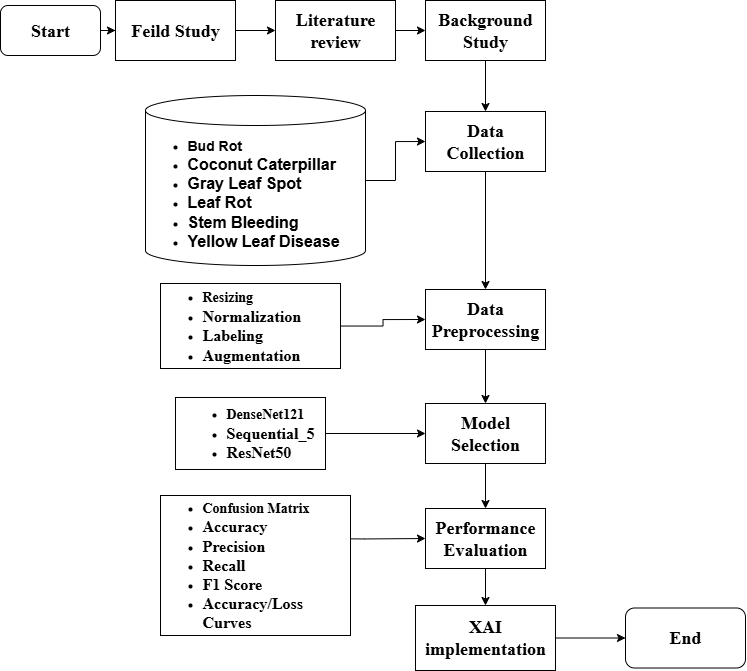

The diagram above was exported from draw.io. Its source (the exported page's mxGraphModel, read from the mxfile embedded in the PNG):
<mxGraphModel dx="1958" dy="877" grid="1" gridSize="10" guides="1" tooltips="1" connect="1" arrows="1" fold="1" page="1" pageScale="1" pageWidth="850" pageHeight="1100" math="0" shadow="0">
  <root>
    <mxCell id="0" />
    <mxCell id="1" parent="0" />
    <mxCell id="angavmJnXKdvKgentLbz-19" value="" style="edgeStyle=orthogonalEdgeStyle;rounded=0;orthogonalLoop=1;jettySize=auto;html=1;fontStyle=1" parent="1" source="angavmJnXKdvKgentLbz-1" target="angavmJnXKdvKgentLbz-8" edge="1">
      <mxGeometry relative="1" as="geometry" />
    </mxCell>
    <mxCell id="angavmJnXKdvKgentLbz-1" value="&lt;font style=&quot;font-size: 18px;&quot; face=&quot;Times New Roman&quot;&gt;Start&lt;/font&gt;" style="rounded=1;whiteSpace=wrap;html=1;direction=west;fontStyle=1" parent="1" vertex="1">
      <mxGeometry x="45" y="230" width="100" height="50" as="geometry" />
    </mxCell>
    <mxCell id="angavmJnXKdvKgentLbz-9" value="" style="edgeStyle=orthogonalEdgeStyle;rounded=0;orthogonalLoop=1;jettySize=auto;html=1;fontStyle=1" parent="1" source="angavmJnXKdvKgentLbz-2" target="angavmJnXKdvKgentLbz-7" edge="1">
      <mxGeometry relative="1" as="geometry" />
    </mxCell>
    <mxCell id="angavmJnXKdvKgentLbz-2" value="&lt;font face=&quot;Times New Roman&quot; style=&quot;font-size: 18px;&quot;&gt;Literature review&lt;/font&gt;" style="rounded=0;whiteSpace=wrap;html=1;fontStyle=1" parent="1" vertex="1">
      <mxGeometry x="320" y="225" width="120" height="60" as="geometry" />
    </mxCell>
    <mxCell id="angavmJnXKdvKgentLbz-21" value="" style="edgeStyle=orthogonalEdgeStyle;rounded=0;orthogonalLoop=1;jettySize=auto;html=1;fontStyle=1" parent="1" source="angavmJnXKdvKgentLbz-7" target="angavmJnXKdvKgentLbz-11" edge="1">
      <mxGeometry relative="1" as="geometry" />
    </mxCell>
    <mxCell id="angavmJnXKdvKgentLbz-7" value="&lt;font face=&quot;Times New Roman&quot; style=&quot;font-size: 18px;&quot;&gt;Background Study&lt;/font&gt;" style="rounded=0;whiteSpace=wrap;html=1;fontStyle=1" parent="1" vertex="1">
      <mxGeometry x="470" y="225" width="120" height="60" as="geometry" />
    </mxCell>
    <mxCell id="angavmJnXKdvKgentLbz-20" value="" style="edgeStyle=orthogonalEdgeStyle;rounded=0;orthogonalLoop=1;jettySize=auto;html=1;fontStyle=1" parent="1" source="angavmJnXKdvKgentLbz-8" target="angavmJnXKdvKgentLbz-2" edge="1">
      <mxGeometry relative="1" as="geometry" />
    </mxCell>
    <mxCell id="angavmJnXKdvKgentLbz-8" value="&lt;font style=&quot;font-size: 18px;&quot; face=&quot;Times New Roman&quot;&gt;Feild Study&lt;/font&gt;" style="rounded=0;whiteSpace=wrap;html=1;fontStyle=1" parent="1" vertex="1">
      <mxGeometry x="160" y="225" width="120" height="60" as="geometry" />
    </mxCell>
    <mxCell id="angavmJnXKdvKgentLbz-22" value="" style="edgeStyle=orthogonalEdgeStyle;rounded=0;orthogonalLoop=1;jettySize=auto;html=1;fontStyle=1" parent="1" source="angavmJnXKdvKgentLbz-11" target="angavmJnXKdvKgentLbz-12" edge="1">
      <mxGeometry relative="1" as="geometry" />
    </mxCell>
    <mxCell id="angavmJnXKdvKgentLbz-11" value="&lt;font face=&quot;Times New Roman&quot; style=&quot;font-size: 18px;&quot;&gt;Data Collection&lt;/font&gt;" style="rounded=0;whiteSpace=wrap;html=1;fontStyle=1" parent="1" vertex="1">
      <mxGeometry x="470" y="336" width="120" height="60" as="geometry" />
    </mxCell>
    <mxCell id="angavmJnXKdvKgentLbz-23" value="" style="edgeStyle=orthogonalEdgeStyle;rounded=0;orthogonalLoop=1;jettySize=auto;html=1;fontStyle=1" parent="1" source="angavmJnXKdvKgentLbz-12" target="angavmJnXKdvKgentLbz-13" edge="1">
      <mxGeometry relative="1" as="geometry" />
    </mxCell>
    <mxCell id="angavmJnXKdvKgentLbz-12" value="&lt;font face=&quot;Times New Roman&quot; style=&quot;font-size: 18px;&quot;&gt;Data Preprocessing&lt;/font&gt;" style="rounded=0;whiteSpace=wrap;html=1;fontStyle=1" parent="1" vertex="1">
      <mxGeometry x="470" y="514" width="120" height="60" as="geometry" />
    </mxCell>
    <mxCell id="angavmJnXKdvKgentLbz-24" value="" style="edgeStyle=orthogonalEdgeStyle;rounded=0;orthogonalLoop=1;jettySize=auto;html=1;fontStyle=1" parent="1" source="angavmJnXKdvKgentLbz-13" target="angavmJnXKdvKgentLbz-14" edge="1">
      <mxGeometry relative="1" as="geometry" />
    </mxCell>
    <mxCell id="angavmJnXKdvKgentLbz-13" value="&lt;font style=&quot;font-size: 18px;&quot; face=&quot;Times New Roman&quot;&gt;Model Selection&lt;/font&gt;" style="rounded=0;whiteSpace=wrap;html=1;fontStyle=1" parent="1" vertex="1">
      <mxGeometry x="470" y="628" width="120" height="60" as="geometry" />
    </mxCell>
    <mxCell id="angavmJnXKdvKgentLbz-25" value="" style="edgeStyle=orthogonalEdgeStyle;rounded=0;orthogonalLoop=1;jettySize=auto;html=1;fontStyle=1" parent="1" source="angavmJnXKdvKgentLbz-14" target="angavmJnXKdvKgentLbz-15" edge="1">
      <mxGeometry relative="1" as="geometry" />
    </mxCell>
    <mxCell id="angavmJnXKdvKgentLbz-14" value="&lt;font face=&quot;Times New Roman&quot; style=&quot;font-size: 18px;&quot;&gt;Performance Evaluation&lt;/font&gt;" style="rounded=0;whiteSpace=wrap;html=1;fontStyle=1" parent="1" vertex="1">
      <mxGeometry x="470" y="733" width="120" height="60" as="geometry" />
    </mxCell>
    <mxCell id="v5qzlLRLcNa9qBt36uFl-2" style="edgeStyle=orthogonalEdgeStyle;rounded=0;orthogonalLoop=1;jettySize=auto;html=1;exitX=1;exitY=0.5;exitDx=0;exitDy=0;entryX=0;entryY=0.5;entryDx=0;entryDy=0;" edge="1" parent="1" source="angavmJnXKdvKgentLbz-15" target="angavmJnXKdvKgentLbz-17">
      <mxGeometry relative="1" as="geometry" />
    </mxCell>
    <mxCell id="angavmJnXKdvKgentLbz-15" value="&lt;font style=&quot;font-size: 18px;&quot; face=&quot;Times New Roman&quot;&gt;XAI implementation&lt;/font&gt;" style="rounded=0;whiteSpace=wrap;html=1;fontStyle=1" parent="1" vertex="1">
      <mxGeometry x="460" y="830" width="140" height="65" as="geometry" />
    </mxCell>
    <mxCell id="angavmJnXKdvKgentLbz-16" style="edgeStyle=orthogonalEdgeStyle;rounded=0;orthogonalLoop=1;jettySize=auto;html=1;exitX=0.5;exitY=1;exitDx=0;exitDy=0;fontStyle=1" parent="1" source="angavmJnXKdvKgentLbz-2" target="angavmJnXKdvKgentLbz-2" edge="1">
      <mxGeometry relative="1" as="geometry" />
    </mxCell>
    <mxCell id="angavmJnXKdvKgentLbz-17" value="&lt;font face=&quot;Times New Roman&quot; style=&quot;font-size: 18px;&quot;&gt;End&lt;/font&gt;" style="rounded=1;whiteSpace=wrap;html=1;fontStyle=1" parent="1" vertex="1">
      <mxGeometry x="670" y="832.5" width="120" height="60" as="geometry" />
    </mxCell>
    <mxCell id="angavmJnXKdvKgentLbz-31" style="edgeStyle=orthogonalEdgeStyle;rounded=0;orthogonalLoop=1;jettySize=auto;html=1;exitX=1;exitY=0.5;exitDx=0;exitDy=0;exitPerimeter=0;entryX=0;entryY=0.5;entryDx=0;entryDy=0;fontStyle=1" parent="1" source="angavmJnXKdvKgentLbz-28" target="angavmJnXKdvKgentLbz-11" edge="1">
      <mxGeometry relative="1" as="geometry" />
    </mxCell>
    <mxCell id="angavmJnXKdvKgentLbz-28" value="&lt;div style=&quot;&quot;&gt;&lt;ul&gt;&lt;li&gt;&lt;span style=&quot;background-color: transparent; color: light-dark(rgb(0, 0, 0), rgb(255, 255, 255));&quot;&gt;&lt;font style=&quot;font-size: 14px;&quot;&gt;Bud Rot&lt;/font&gt;&lt;/span&gt;&lt;/li&gt;&lt;li&gt;&lt;span style=&quot;background-color: transparent; color: light-dark(rgb(0, 0, 0), rgb(255, 255, 255));&quot;&gt;&lt;font size=&quot;3&quot;&gt;Coconut Caterpillar&lt;/font&gt;&lt;/span&gt;&lt;/li&gt;&lt;li&gt;&lt;span style=&quot;background-color: transparent; color: light-dark(rgb(0, 0, 0), rgb(255, 255, 255));&quot;&gt;&lt;font size=&quot;3&quot;&gt;Gray Leaf Spot&lt;/font&gt;&lt;/span&gt;&lt;/li&gt;&lt;li&gt;&lt;span style=&quot;background-color: transparent; color: light-dark(rgb(0, 0, 0), rgb(255, 255, 255));&quot;&gt;&lt;font size=&quot;3&quot;&gt;Leaf Rot&lt;/font&gt;&lt;/span&gt;&lt;/li&gt;&lt;li&gt;&lt;span style=&quot;background-color: transparent; color: light-dark(rgb(0, 0, 0), rgb(255, 255, 255));&quot;&gt;&lt;font size=&quot;3&quot;&gt;Stem Bleeding&lt;/font&gt;&lt;/span&gt;&lt;/li&gt;&lt;li&gt;&lt;span style=&quot;background-color: transparent; color: light-dark(rgb(0, 0, 0), rgb(255, 255, 255));&quot;&gt;&lt;font size=&quot;3&quot;&gt;Yellow Leaf Disease&lt;/font&gt;&lt;/span&gt;&lt;/li&gt;&lt;/ul&gt;&lt;/div&gt;" style="shape=cylinder3;whiteSpace=wrap;html=1;boundedLbl=1;backgroundOutline=1;size=15;align=left;fontStyle=1" parent="1" vertex="1">
      <mxGeometry x="190" y="320" width="220" height="170" as="geometry" />
    </mxCell>
    <mxCell id="angavmJnXKdvKgentLbz-33" style="edgeStyle=orthogonalEdgeStyle;rounded=0;orthogonalLoop=1;jettySize=auto;html=1;entryX=0;entryY=0.5;entryDx=0;entryDy=0;fontStyle=1" parent="1" source="angavmJnXKdvKgentLbz-32" target="angavmJnXKdvKgentLbz-12" edge="1">
      <mxGeometry relative="1" as="geometry" />
    </mxCell>
    <mxCell id="angavmJnXKdvKgentLbz-32" value="&lt;div&gt;&lt;ul&gt;&lt;li&gt;&lt;font face=&quot;Times New Roman&quot; style=&quot;font-size: 14px;&quot;&gt;Resizing&lt;/font&gt;&lt;/li&gt;&lt;li&gt;&lt;font face=&quot;Times New Roman&quot; size=&quot;3&quot;&gt;Normalization&lt;/font&gt;&lt;/li&gt;&lt;li&gt;&lt;font face=&quot;Times New Roman&quot; size=&quot;3&quot;&gt;Labeling&lt;/font&gt;&lt;/li&gt;&lt;li&gt;&lt;font face=&quot;Times New Roman&quot; size=&quot;3&quot;&gt;Augmentation&lt;/font&gt;&lt;/li&gt;&lt;/ul&gt;&lt;/div&gt;" style="rounded=0;whiteSpace=wrap;html=1;align=left;fontStyle=1" parent="1" vertex="1">
      <mxGeometry x="205" y="508" width="180" height="85" as="geometry" />
    </mxCell>
    <mxCell id="angavmJnXKdvKgentLbz-38" style="edgeStyle=orthogonalEdgeStyle;rounded=0;orthogonalLoop=1;jettySize=auto;html=1;exitX=1;exitY=0.5;exitDx=0;exitDy=0;fontStyle=1" parent="1" source="angavmJnXKdvKgentLbz-37" target="angavmJnXKdvKgentLbz-13" edge="1">
      <mxGeometry relative="1" as="geometry" />
    </mxCell>
    <mxCell id="angavmJnXKdvKgentLbz-37" value="&lt;ul style=&quot;text-align: left;&quot;&gt;&lt;li&gt;&lt;font style=&quot;font-size: 14px;&quot; face=&quot;Times New Roman&quot;&gt;DenseNet121&lt;/font&gt;&lt;/li&gt;&lt;li&gt;&lt;span style=&quot;background-color: transparent; color: light-dark(rgb(0, 0, 0), rgb(255, 255, 255));&quot;&gt;&lt;font size=&quot;3&quot; face=&quot;Times New Roman&quot;&gt;Sequential_5&lt;/font&gt;&lt;/span&gt;&lt;/li&gt;&lt;li&gt;&lt;font size=&quot;3&quot; face=&quot;Times New Roman&quot;&gt;ResNet50&lt;/font&gt;&lt;/li&gt;&lt;/ul&gt;" style="rounded=0;whiteSpace=wrap;html=1;fontStyle=1" parent="1" vertex="1">
      <mxGeometry x="220" y="622" width="150" height="72" as="geometry" />
    </mxCell>
    <mxCell id="angavmJnXKdvKgentLbz-40" style="edgeStyle=orthogonalEdgeStyle;rounded=0;orthogonalLoop=1;jettySize=auto;html=1;exitX=1;exitY=0.5;exitDx=0;exitDy=0;entryX=0;entryY=0.5;entryDx=0;entryDy=0;fontStyle=1" parent="1" target="angavmJnXKdvKgentLbz-14" edge="1">
      <mxGeometry relative="1" as="geometry">
        <mxPoint x="347.5" y="763" as="sourcePoint" />
      </mxGeometry>
    </mxCell>
    <mxCell id="angavmJnXKdvKgentLbz-39" value="&lt;div&gt;&lt;ul&gt;&lt;li&gt;&lt;font face=&quot;Times New Roman&quot; style=&quot;font-size: 14px;&quot;&gt;Confusion Matrix&lt;/font&gt;&lt;/li&gt;&lt;li&gt;&lt;font face=&quot;Times New Roman&quot; size=&quot;3&quot;&gt;Accuracy&lt;/font&gt;&lt;/li&gt;&lt;li&gt;&lt;font face=&quot;Times New Roman&quot; size=&quot;3&quot;&gt;Precision&lt;/font&gt;&lt;/li&gt;&lt;li&gt;&lt;font face=&quot;Times New Roman&quot; size=&quot;3&quot;&gt;Recall&lt;/font&gt;&lt;/li&gt;&lt;li&gt;&lt;font face=&quot;Times New Roman&quot; size=&quot;3&quot;&gt;F1 Score&lt;/font&gt;&lt;/li&gt;&lt;li&gt;&lt;font face=&quot;Times New Roman&quot; size=&quot;3&quot;&gt;Accuracy/Loss Curves&lt;/font&gt;&lt;/li&gt;&lt;/ul&gt;&lt;/div&gt;" style="rounded=0;whiteSpace=wrap;html=1;align=left;fontStyle=1" parent="1" vertex="1">
      <mxGeometry x="205" y="720" width="190" height="140" as="geometry" />
    </mxCell>
  </root>
</mxGraphModel>